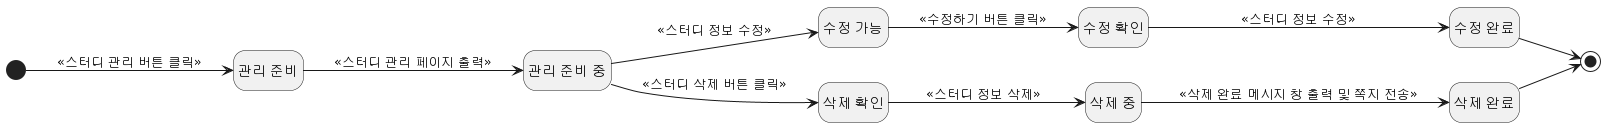

The diagram above was rendered by PlantUML. Its source (embedded in the PNG):
@startuml
hide empty description
left to right direction

state "관리 준비" as 준비
state "관리 준비 중" as 준비중
state "수정 가능" as 가능
state "수정 확인" as 확인
state "삭제 확인" as 삭제확인
state "삭제 중" as 삭제중
state "삭제 완료" as 삭제완료
state "수정 완료" as 완료


[*] --> 준비 : <<스터디 관리 버튼 클릭>>
준비 --> 준비중 : <<스터디 관리 페이지 출력>>
준비중 --> 삭제확인 : <<스터디 삭제 버튼 클릭>>
삭제확인 --> 삭제중 : <<스터디 정보 삭제>>
삭제중 --> 삭제완료 : <<삭제 완료 메시지 창 출력 및 쪽지 전송>>
삭제완료 --> [*]
준비중 --> 가능 : <<스터디 정보 수정>>
가능 --> 확인 : <<수정하기 버튼 클릭>>
확인 --> 완료 : <<스터디 정보 수정>>
완료 --> [*]
@enduml